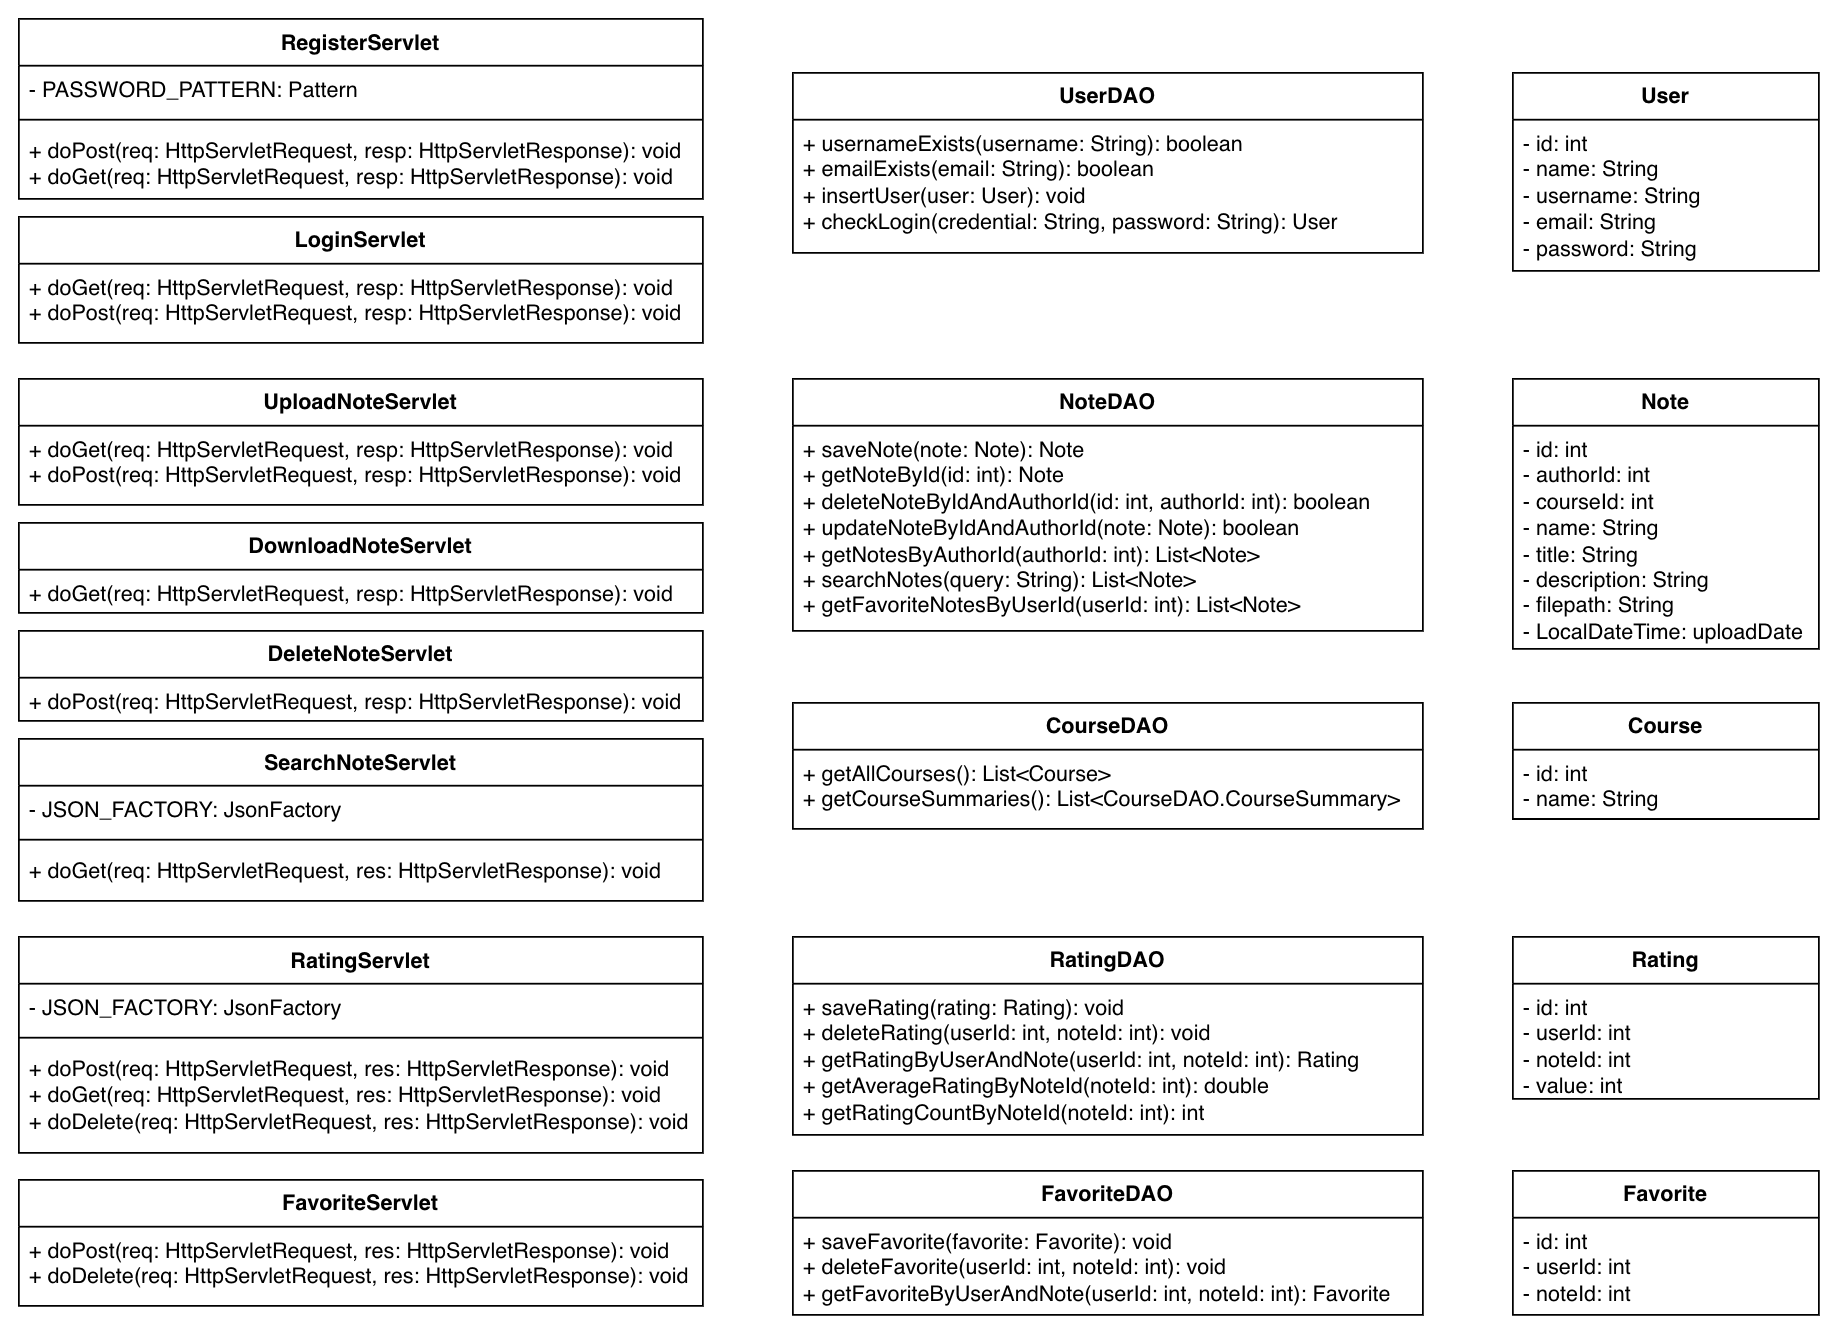

The diagram above was exported from draw.io. Its source (the exported page's mxGraphModel, read from the mxfile embedded in the PNG):
<mxGraphModel dx="1548" dy="1997" grid="1" gridSize="10" guides="1" tooltips="1" connect="1" arrows="1" fold="1" page="1" pageScale="1" pageWidth="827" pageHeight="1169" background="#ffffff" math="0" shadow="0">
  <root>
    <mxCell id="WIyWlLk6GJQsqaUBKTNV-0" />
    <mxCell id="WIyWlLk6GJQsqaUBKTNV-1" parent="WIyWlLk6GJQsqaUBKTNV-0" />
    <mxCell id="BZH6qIsuUmaS8cw42Rw1-22" parent="WIyWlLk6GJQsqaUBKTNV-1" style="swimlane;fontStyle=0;childLayout=stackLayout;horizontal=1;startSize=26;fillColor=none;horizontalStack=0;resizeParent=1;resizeParentMax=0;resizeLast=0;collapsible=1;marginBottom=0;whiteSpace=wrap;html=1;" value="&lt;b&gt;UserDAO&lt;/b&gt;" vertex="1">
      <mxGeometry height="100" width="350" x="440" y="-1090" as="geometry" />
    </mxCell>
    <mxCell id="BZH6qIsuUmaS8cw42Rw1-23" parent="BZH6qIsuUmaS8cw42Rw1-22" style="text;strokeColor=none;fillColor=none;align=left;verticalAlign=top;spacingLeft=4;spacingRight=4;overflow=hidden;rotatable=0;points=[[0,0.5],[1,0.5]];portConstraint=eastwest;whiteSpace=wrap;html=1;" value="&lt;div&gt;&lt;div&gt;&lt;div&gt;+ usernameExists(username: String): boolean&lt;/div&gt;&lt;div&gt;+ emailExists(email: String): boolean&lt;/div&gt;&lt;div&gt;+ insertUser(user: User): void&lt;/div&gt;&lt;div&gt;+ checkLogin(credential: String, password: String): User&lt;/div&gt;&lt;/div&gt;&lt;/div&gt;" vertex="1">
      <mxGeometry height="74" width="350" y="26" as="geometry" />
    </mxCell>
    <mxCell id="BZH6qIsuUmaS8cw42Rw1-24" parent="WIyWlLk6GJQsqaUBKTNV-1" style="swimlane;fontStyle=0;childLayout=stackLayout;horizontal=1;startSize=26;fillColor=none;horizontalStack=0;resizeParent=1;resizeParentMax=0;resizeLast=0;collapsible=1;marginBottom=0;whiteSpace=wrap;html=1;" value="&lt;b&gt;NoteDAO&lt;/b&gt;" vertex="1">
      <mxGeometry height="140" width="350" x="440" y="-920" as="geometry" />
    </mxCell>
    <mxCell id="BZH6qIsuUmaS8cw42Rw1-25" parent="BZH6qIsuUmaS8cw42Rw1-24" style="text;strokeColor=none;fillColor=none;align=left;verticalAlign=top;spacingLeft=4;spacingRight=4;overflow=hidden;rotatable=0;points=[[0,0.5],[1,0.5]];portConstraint=eastwest;whiteSpace=wrap;html=1;" value="&lt;div&gt;+ saveNote(note: Note): Note&lt;/div&gt;&lt;div&gt;+ getNoteById(id: int): Note&lt;/div&gt;&lt;div&gt;+ deleteNoteByIdAndAuthorId(id: int, authorId: int): boolean&lt;/div&gt;&lt;div&gt;+ updateNoteByIdAndAuthorId(note: Note): boolean&lt;/div&gt;&lt;div&gt;+ getNotesByAuthorId(authorId: int): List&amp;lt;Note&amp;gt;&lt;/div&gt;&lt;div&gt;+ searchNotes(query: String): List&amp;lt;Note&amp;gt;&lt;/div&gt;&lt;div&gt;+ getFavoriteNotesByUserId(userId: int): List&amp;lt;Note&amp;gt;&lt;/div&gt;&lt;div&gt;&lt;br&gt;&lt;/div&gt;" vertex="1">
      <mxGeometry height="114" width="350" y="26" as="geometry" />
    </mxCell>
    <mxCell id="BZH6qIsuUmaS8cw42Rw1-26" parent="WIyWlLk6GJQsqaUBKTNV-1" style="swimlane;fontStyle=0;childLayout=stackLayout;horizontal=1;startSize=26;fillColor=none;horizontalStack=0;resizeParent=1;resizeParentMax=0;resizeLast=0;collapsible=1;marginBottom=0;whiteSpace=wrap;html=1;" value="&lt;b&gt;RatingDAO&lt;/b&gt;" vertex="1">
      <mxGeometry height="110" width="350" x="440" y="-610" as="geometry" />
    </mxCell>
    <mxCell id="BZH6qIsuUmaS8cw42Rw1-27" parent="BZH6qIsuUmaS8cw42Rw1-26" style="text;strokeColor=none;fillColor=none;align=left;verticalAlign=top;spacingLeft=4;spacingRight=4;overflow=hidden;rotatable=0;points=[[0,0.5],[1,0.5]];portConstraint=eastwest;whiteSpace=wrap;html=1;" value="&lt;div&gt;+ saveRating(rating: Rating): void&lt;/div&gt;&lt;div&gt;+ deleteRating(userId: int, noteId: int): void&lt;/div&gt;&lt;div&gt;+ getRatingByUserAndNote(userId: int, noteId: int): Rating&lt;/div&gt;&lt;div&gt;+ getAverageRatingByNoteId(noteId: int): double&lt;/div&gt;&lt;div&gt;+ getRatingCountByNoteId(noteId: int): int&lt;/div&gt;&lt;div&gt;&lt;br&gt;&lt;/div&gt;" vertex="1">
      <mxGeometry height="84" width="350" y="26" as="geometry" />
    </mxCell>
    <mxCell id="BZH6qIsuUmaS8cw42Rw1-28" parent="WIyWlLk6GJQsqaUBKTNV-1" style="swimlane;fontStyle=0;childLayout=stackLayout;horizontal=1;startSize=26;fillColor=none;horizontalStack=0;resizeParent=1;resizeParentMax=0;resizeLast=0;collapsible=1;marginBottom=0;whiteSpace=wrap;html=1;" value="&lt;b&gt;FavoriteDAO&lt;/b&gt;" vertex="1">
      <mxGeometry height="80" width="350" x="440" y="-480" as="geometry" />
    </mxCell>
    <mxCell id="BZH6qIsuUmaS8cw42Rw1-29" parent="BZH6qIsuUmaS8cw42Rw1-28" style="text;strokeColor=none;fillColor=none;align=left;verticalAlign=top;spacingLeft=4;spacingRight=4;overflow=hidden;rotatable=0;points=[[0,0.5],[1,0.5]];portConstraint=eastwest;whiteSpace=wrap;html=1;" value="&lt;div&gt;+ saveFavorite(favorite: Favorite): void&lt;/div&gt;&lt;div&gt;+ deleteFavorite(userId: int, noteId: int): void&lt;/div&gt;&lt;div&gt;+ getFavoriteByUserAndNote(userId: int, noteId: int): Favorite&lt;/div&gt;&lt;div&gt;&lt;br&gt;&lt;/div&gt;" vertex="1">
      <mxGeometry height="54" width="350" y="26" as="geometry" />
    </mxCell>
    <mxCell id="BZH6qIsuUmaS8cw42Rw1-30" parent="WIyWlLk6GJQsqaUBKTNV-1" style="swimlane;fontStyle=0;childLayout=stackLayout;horizontal=1;startSize=26;fillColor=none;horizontalStack=0;resizeParent=1;resizeParentMax=0;resizeLast=0;collapsible=1;marginBottom=0;whiteSpace=wrap;html=1;" value="&lt;b&gt;CourseDAO&lt;/b&gt;" vertex="1">
      <mxGeometry height="70" width="350" x="440" y="-740" as="geometry" />
    </mxCell>
    <mxCell id="BZH6qIsuUmaS8cw42Rw1-31" parent="BZH6qIsuUmaS8cw42Rw1-30" style="text;strokeColor=none;fillColor=none;align=left;verticalAlign=top;spacingLeft=4;spacingRight=4;overflow=hidden;rotatable=0;points=[[0,0.5],[1,0.5]];portConstraint=eastwest;whiteSpace=wrap;html=1;" value="+ getAllCourses(): List&amp;lt;Course&amp;gt;&lt;br&gt;+ getCourseSummaries(): List&amp;lt;CourseDAO.CourseSummary&amp;gt;&lt;div&gt;&lt;br/&gt;&lt;/div&gt;" vertex="1">
      <mxGeometry height="44" width="350" y="26" as="geometry" />
    </mxCell>
    <mxCell id="BZH6qIsuUmaS8cw42Rw1-32" parent="WIyWlLk6GJQsqaUBKTNV-1" style="swimlane;fontStyle=0;childLayout=stackLayout;horizontal=1;startSize=26;fillColor=none;horizontalStack=0;resizeParent=1;resizeParentMax=0;resizeLast=0;collapsible=1;marginBottom=0;whiteSpace=wrap;html=1;" value="&lt;b&gt;LoginServlet&lt;/b&gt;" vertex="1">
      <mxGeometry height="70" width="380" x="10" y="-1010" as="geometry" />
    </mxCell>
    <mxCell id="BZH6qIsuUmaS8cw42Rw1-33" parent="BZH6qIsuUmaS8cw42Rw1-32" style="text;strokeColor=none;fillColor=none;align=left;verticalAlign=top;spacingLeft=4;spacingRight=4;overflow=hidden;rotatable=0;points=[[0,0.5],[1,0.5]];portConstraint=eastwest;whiteSpace=wrap;html=1;" value="&lt;div&gt;+ doGet(req: HttpServletRequest, resp: HttpServletResponse): void&lt;/div&gt;&lt;div&gt;+ doPost(req: HttpServletRequest, resp: HttpServletResponse): void&lt;/div&gt;" vertex="1">
      <mxGeometry height="44" width="380" y="26" as="geometry" />
    </mxCell>
    <mxCell id="BZH6qIsuUmaS8cw42Rw1-34" parent="WIyWlLk6GJQsqaUBKTNV-1" style="swimlane;fontStyle=1;align=center;verticalAlign=top;childLayout=stackLayout;horizontal=1;startSize=26;horizontalStack=0;resizeParent=1;resizeParentMax=0;resizeLast=0;collapsible=1;marginBottom=0;whiteSpace=wrap;html=1;" value="RegisterServlet" vertex="1">
      <mxGeometry height="100" width="380" x="10" y="-1120" as="geometry" />
    </mxCell>
    <mxCell id="BZH6qIsuUmaS8cw42Rw1-35" parent="BZH6qIsuUmaS8cw42Rw1-34" style="text;strokeColor=none;fillColor=none;align=left;verticalAlign=top;spacingLeft=4;spacingRight=4;overflow=hidden;rotatable=0;points=[[0,0.5],[1,0.5]];portConstraint=eastwest;whiteSpace=wrap;html=1;" value="- PASSWORD_PATTERN: Pattern" vertex="1">
      <mxGeometry height="26" width="380" y="26" as="geometry" />
    </mxCell>
    <mxCell id="BZH6qIsuUmaS8cw42Rw1-36" parent="BZH6qIsuUmaS8cw42Rw1-34" style="line;strokeWidth=1;fillColor=none;align=left;verticalAlign=middle;spacingTop=-1;spacingLeft=3;spacingRight=3;rotatable=0;labelPosition=right;points=[];portConstraint=eastwest;strokeColor=inherit;" value="" vertex="1">
      <mxGeometry height="8" width="380" y="52" as="geometry" />
    </mxCell>
    <mxCell id="BZH6qIsuUmaS8cw42Rw1-37" parent="BZH6qIsuUmaS8cw42Rw1-34" style="text;strokeColor=none;fillColor=none;align=left;verticalAlign=top;spacingLeft=4;spacingRight=4;overflow=hidden;rotatable=0;points=[[0,0.5],[1,0.5]];portConstraint=eastwest;whiteSpace=wrap;html=1;" value="&lt;div&gt;+ doPost(req: HttpServletRequest, resp: HttpServletResponse): void&lt;/div&gt;&lt;div&gt;+ doGet(req: HttpServletRequest, resp: HttpServletResponse): void&lt;/div&gt;&lt;div&gt;&lt;br&gt;&lt;/div&gt;" vertex="1">
      <mxGeometry height="40" width="380" y="60" as="geometry" />
    </mxCell>
    <mxCell id="BZH6qIsuUmaS8cw42Rw1-42" parent="WIyWlLk6GJQsqaUBKTNV-1" style="swimlane;fontStyle=0;childLayout=stackLayout;horizontal=1;startSize=26;fillColor=none;horizontalStack=0;resizeParent=1;resizeParentMax=0;resizeLast=0;collapsible=1;marginBottom=0;whiteSpace=wrap;html=1;" value="&lt;b&gt;UploadNote&lt;/b&gt;&lt;b&gt;Servlet&lt;/b&gt;" vertex="1">
      <mxGeometry height="70" width="380" x="10" y="-920" as="geometry" />
    </mxCell>
    <mxCell id="BZH6qIsuUmaS8cw42Rw1-43" parent="BZH6qIsuUmaS8cw42Rw1-42" style="text;strokeColor=none;fillColor=none;align=left;verticalAlign=top;spacingLeft=4;spacingRight=4;overflow=hidden;rotatable=0;points=[[0,0.5],[1,0.5]];portConstraint=eastwest;whiteSpace=wrap;html=1;" value="&lt;div&gt;+ doGet(req: HttpServletRequest, resp: HttpServletResponse): void&lt;/div&gt;&lt;div&gt;+ doPost(req: HttpServletRequest, resp: HttpServletResponse): void&lt;/div&gt;&lt;div&gt;&lt;br&gt;&lt;/div&gt;" vertex="1">
      <mxGeometry height="44" width="380" y="26" as="geometry" />
    </mxCell>
    <mxCell id="BZH6qIsuUmaS8cw42Rw1-44" parent="WIyWlLk6GJQsqaUBKTNV-1" style="swimlane;fontStyle=0;childLayout=stackLayout;horizontal=1;startSize=26;fillColor=none;horizontalStack=0;resizeParent=1;resizeParentMax=0;resizeLast=0;collapsible=1;marginBottom=0;whiteSpace=wrap;html=1;" value="&lt;b&gt;DownloadNote&lt;/b&gt;&lt;b&gt;Servlet&lt;/b&gt;" vertex="1">
      <mxGeometry height="50" width="380" x="10" y="-840" as="geometry" />
    </mxCell>
    <mxCell id="BZH6qIsuUmaS8cw42Rw1-45" parent="BZH6qIsuUmaS8cw42Rw1-44" style="text;strokeColor=none;fillColor=none;align=left;verticalAlign=top;spacingLeft=4;spacingRight=4;overflow=hidden;rotatable=0;points=[[0,0.5],[1,0.5]];portConstraint=eastwest;whiteSpace=wrap;html=1;" value="+ doGet(req: HttpServletRequest, resp: HttpServletResponse): void&lt;div&gt;&lt;br&gt;&lt;/div&gt;" vertex="1">
      <mxGeometry height="24" width="380" y="26" as="geometry" />
    </mxCell>
    <mxCell id="BZH6qIsuUmaS8cw42Rw1-49" parent="WIyWlLk6GJQsqaUBKTNV-1" style="swimlane;fontStyle=0;childLayout=stackLayout;horizontal=1;startSize=26;fillColor=none;horizontalStack=0;resizeParent=1;resizeParentMax=0;resizeLast=0;collapsible=1;marginBottom=0;whiteSpace=wrap;html=1;" value="&lt;b&gt;DeleteNoteServlet&lt;/b&gt;" vertex="1">
      <mxGeometry height="50" width="380" x="10" y="-780" as="geometry" />
    </mxCell>
    <mxCell id="BZH6qIsuUmaS8cw42Rw1-50" parent="BZH6qIsuUmaS8cw42Rw1-49" style="text;strokeColor=none;fillColor=none;align=left;verticalAlign=top;spacingLeft=4;spacingRight=4;overflow=hidden;rotatable=0;points=[[0,0.5],[1,0.5]];portConstraint=eastwest;whiteSpace=wrap;html=1;" value="+ doPost(req: HttpServletRequest, resp: HttpServletResponse): void&lt;div&gt;&lt;br&gt;&lt;/div&gt;" vertex="1">
      <mxGeometry height="24" width="380" y="26" as="geometry" />
    </mxCell>
    <mxCell id="BZH6qIsuUmaS8cw42Rw1-53" parent="WIyWlLk6GJQsqaUBKTNV-1" style="swimlane;fontStyle=1;align=center;verticalAlign=top;childLayout=stackLayout;horizontal=1;startSize=26;horizontalStack=0;resizeParent=1;resizeParentMax=0;resizeLast=0;collapsible=1;marginBottom=0;whiteSpace=wrap;html=1;" value="SearchNoteServlet" vertex="1">
      <mxGeometry height="90" width="380" x="10" y="-720" as="geometry" />
    </mxCell>
    <mxCell id="BZH6qIsuUmaS8cw42Rw1-54" parent="BZH6qIsuUmaS8cw42Rw1-53" style="text;strokeColor=none;fillColor=none;align=left;verticalAlign=top;spacingLeft=4;spacingRight=4;overflow=hidden;rotatable=0;points=[[0,0.5],[1,0.5]];portConstraint=eastwest;whiteSpace=wrap;html=1;" value="- JSON_FACTORY: JsonFactory&amp;nbsp;" vertex="1">
      <mxGeometry height="26" width="380" y="26" as="geometry" />
    </mxCell>
    <mxCell id="BZH6qIsuUmaS8cw42Rw1-55" parent="BZH6qIsuUmaS8cw42Rw1-53" style="line;strokeWidth=1;fillColor=none;align=left;verticalAlign=middle;spacingTop=-1;spacingLeft=3;spacingRight=3;rotatable=0;labelPosition=right;points=[];portConstraint=eastwest;strokeColor=inherit;" value="" vertex="1">
      <mxGeometry height="8" width="380" y="52" as="geometry" />
    </mxCell>
    <mxCell id="BZH6qIsuUmaS8cw42Rw1-56" parent="BZH6qIsuUmaS8cw42Rw1-53" style="text;strokeColor=none;fillColor=none;align=left;verticalAlign=top;spacingLeft=4;spacingRight=4;overflow=hidden;rotatable=0;points=[[0,0.5],[1,0.5]];portConstraint=eastwest;whiteSpace=wrap;html=1;" value="+ doGet(req: HttpServletRequest, res: HttpServletResponse): void" vertex="1">
      <mxGeometry height="30" width="380" y="60" as="geometry" />
    </mxCell>
    <mxCell id="BZH6qIsuUmaS8cw42Rw1-57" parent="WIyWlLk6GJQsqaUBKTNV-1" style="swimlane;fontStyle=1;align=center;verticalAlign=top;childLayout=stackLayout;horizontal=1;startSize=26;horizontalStack=0;resizeParent=1;resizeParentMax=0;resizeLast=0;collapsible=1;marginBottom=0;whiteSpace=wrap;html=1;" value="RatingServlet" vertex="1">
      <mxGeometry height="120" width="380" x="10" y="-610" as="geometry" />
    </mxCell>
    <mxCell id="BZH6qIsuUmaS8cw42Rw1-58" parent="BZH6qIsuUmaS8cw42Rw1-57" style="text;strokeColor=none;fillColor=none;align=left;verticalAlign=top;spacingLeft=4;spacingRight=4;overflow=hidden;rotatable=0;points=[[0,0.5],[1,0.5]];portConstraint=eastwest;whiteSpace=wrap;html=1;" value="- JSON_FACTORY: JsonFactory&amp;nbsp;" vertex="1">
      <mxGeometry height="26" width="380" y="26" as="geometry" />
    </mxCell>
    <mxCell id="BZH6qIsuUmaS8cw42Rw1-59" parent="BZH6qIsuUmaS8cw42Rw1-57" style="line;strokeWidth=1;fillColor=none;align=left;verticalAlign=middle;spacingTop=-1;spacingLeft=3;spacingRight=3;rotatable=0;labelPosition=right;points=[];portConstraint=eastwest;strokeColor=inherit;" value="" vertex="1">
      <mxGeometry height="8" width="380" y="52" as="geometry" />
    </mxCell>
    <mxCell id="BZH6qIsuUmaS8cw42Rw1-60" parent="BZH6qIsuUmaS8cw42Rw1-57" style="text;strokeColor=none;fillColor=none;align=left;verticalAlign=top;spacingLeft=4;spacingRight=4;overflow=hidden;rotatable=0;points=[[0,0.5],[1,0.5]];portConstraint=eastwest;whiteSpace=wrap;html=1;" value="&lt;div&gt;+ doPost(req: HttpServletRequest, res: HttpServletResponse): void&lt;/div&gt;&lt;div&gt;+ doGet(req: HttpServletRequest, res: HttpServletResponse): void&lt;/div&gt;&lt;div&gt;+ doDelete(req: HttpServletRequest, res: HttpServletResponse): void&lt;/div&gt;" vertex="1">
      <mxGeometry height="60" width="380" y="60" as="geometry" />
    </mxCell>
    <mxCell id="BZH6qIsuUmaS8cw42Rw1-61" parent="WIyWlLk6GJQsqaUBKTNV-1" style="swimlane;fontStyle=0;childLayout=stackLayout;horizontal=1;startSize=26;fillColor=none;horizontalStack=0;resizeParent=1;resizeParentMax=0;resizeLast=0;collapsible=1;marginBottom=0;whiteSpace=wrap;html=1;" value="&lt;b&gt;FavoriteServlet&lt;/b&gt;" vertex="1">
      <mxGeometry height="70" width="380" x="10" y="-475" as="geometry" />
    </mxCell>
    <mxCell id="BZH6qIsuUmaS8cw42Rw1-62" parent="BZH6qIsuUmaS8cw42Rw1-61" style="text;strokeColor=none;fillColor=none;align=left;verticalAlign=top;spacingLeft=4;spacingRight=4;overflow=hidden;rotatable=0;points=[[0,0.5],[1,0.5]];portConstraint=eastwest;whiteSpace=wrap;html=1;" value="&lt;div&gt;+ doPost(req: HttpServletRequest, res: HttpServletResponse): void&lt;/div&gt;&lt;div&gt;+ doDelete(req: HttpServletRequest, res: HttpServletResponse): void&lt;/div&gt;&lt;div&gt;&lt;br&gt;&lt;/div&gt;" vertex="1">
      <mxGeometry height="44" width="380" y="26" as="geometry" />
    </mxCell>
    <mxCell id="BZH6qIsuUmaS8cw42Rw1-10" parent="WIyWlLk6GJQsqaUBKTNV-1" style="swimlane;fontStyle=0;childLayout=stackLayout;horizontal=1;startSize=26;fillColor=none;horizontalStack=0;resizeParent=1;resizeParentMax=0;resizeLast=0;collapsible=1;marginBottom=0;whiteSpace=wrap;html=1;" value="&lt;b&gt;Rating&lt;/b&gt;" vertex="1">
      <mxGeometry height="90" width="170" x="840" y="-610" as="geometry" />
    </mxCell>
    <mxCell id="BZH6qIsuUmaS8cw42Rw1-11" parent="BZH6qIsuUmaS8cw42Rw1-10" style="text;strokeColor=none;fillColor=none;align=left;verticalAlign=top;spacingLeft=4;spacingRight=4;overflow=hidden;rotatable=0;points=[[0,0.5],[1,0.5]];portConstraint=eastwest;whiteSpace=wrap;html=1;" value="&lt;div&gt;- id: int&lt;div&gt;- userId: int&lt;/div&gt;&lt;div&gt;- noteId: int&lt;br&gt;&lt;/div&gt;&lt;/div&gt;- value: int" vertex="1">
      <mxGeometry height="64" width="170" y="26" as="geometry" />
    </mxCell>
    <mxCell id="BZH6qIsuUmaS8cw42Rw1-12" parent="WIyWlLk6GJQsqaUBKTNV-1" style="swimlane;fontStyle=0;childLayout=stackLayout;horizontal=1;startSize=26;fillColor=none;horizontalStack=0;resizeParent=1;resizeParentMax=0;resizeLast=0;collapsible=1;marginBottom=0;whiteSpace=wrap;html=1;" value="&lt;b&gt;Favorite&lt;/b&gt;" vertex="1">
      <mxGeometry height="80" width="170" x="840" y="-480" as="geometry" />
    </mxCell>
    <mxCell id="BZH6qIsuUmaS8cw42Rw1-13" parent="BZH6qIsuUmaS8cw42Rw1-12" style="text;strokeColor=none;fillColor=none;align=left;verticalAlign=top;spacingLeft=4;spacingRight=4;overflow=hidden;rotatable=0;points=[[0,0.5],[1,0.5]];portConstraint=eastwest;whiteSpace=wrap;html=1;" value="&lt;div&gt;- id: int&lt;div&gt;- userId: int&lt;/div&gt;&lt;div&gt;- noteId: int&lt;br&gt;&lt;/div&gt;&lt;/div&gt;" vertex="1">
      <mxGeometry height="54" width="170" y="26" as="geometry" />
    </mxCell>
    <mxCell id="BZH6qIsuUmaS8cw42Rw1-14" parent="WIyWlLk6GJQsqaUBKTNV-1" style="swimlane;fontStyle=0;childLayout=stackLayout;horizontal=1;startSize=26;fillColor=none;horizontalStack=0;resizeParent=1;resizeParentMax=0;resizeLast=0;collapsible=1;marginBottom=0;whiteSpace=wrap;html=1;" value="&lt;b&gt;Course&lt;/b&gt;" vertex="1">
      <mxGeometry height="64.5" width="170" x="840" y="-740" as="geometry" />
    </mxCell>
    <mxCell id="BZH6qIsuUmaS8cw42Rw1-15" parent="BZH6qIsuUmaS8cw42Rw1-14" style="text;strokeColor=none;fillColor=none;align=left;verticalAlign=top;spacingLeft=4;spacingRight=4;overflow=hidden;rotatable=0;points=[[0,0.5],[1,0.5]];portConstraint=eastwest;whiteSpace=wrap;html=1;" value="&lt;div&gt;- id: int&lt;div&gt;- name: String&lt;/div&gt;&lt;div&gt;&lt;br&gt;&lt;/div&gt;&lt;/div&gt;" vertex="1">
      <mxGeometry height="38.5" width="170" y="26" as="geometry" />
    </mxCell>
    <mxCell id="BZH6qIsuUmaS8cw42Rw1-4" parent="WIyWlLk6GJQsqaUBKTNV-1" style="swimlane;fontStyle=0;childLayout=stackLayout;horizontal=1;startSize=26;fillColor=none;horizontalStack=0;resizeParent=1;resizeParentMax=0;resizeLast=0;collapsible=1;marginBottom=0;whiteSpace=wrap;html=1;" value="&lt;b&gt;User&lt;/b&gt;" vertex="1">
      <mxGeometry height="110" width="170" x="839.9985185185185" y="-1090" as="geometry" />
    </mxCell>
    <mxCell id="BZH6qIsuUmaS8cw42Rw1-5" parent="BZH6qIsuUmaS8cw42Rw1-4" style="text;strokeColor=none;fillColor=none;align=left;verticalAlign=top;spacingLeft=4;spacingRight=4;overflow=hidden;rotatable=0;points=[[0,0.5],[1,0.5]];portConstraint=eastwest;whiteSpace=wrap;html=1;" value="- id: int&lt;div&gt;- name: String&lt;/div&gt;&lt;div&gt;- username: String&lt;/div&gt;&lt;div&gt;- email: String&lt;/div&gt;&lt;div&gt;- password: String&lt;/div&gt;" vertex="1">
      <mxGeometry height="84" width="170" y="26" as="geometry" />
    </mxCell>
    <mxCell id="BZH6qIsuUmaS8cw42Rw1-8" parent="WIyWlLk6GJQsqaUBKTNV-1" style="swimlane;fontStyle=0;childLayout=stackLayout;horizontal=1;startSize=26;fillColor=none;horizontalStack=0;resizeParent=1;resizeParentMax=0;resizeLast=0;collapsible=1;marginBottom=0;whiteSpace=wrap;html=1;" value="&lt;b&gt;Note&lt;/b&gt;" vertex="1">
      <mxGeometry height="150" width="170" x="840.0014102564103" y="-920" as="geometry" />
    </mxCell>
    <mxCell id="BZH6qIsuUmaS8cw42Rw1-9" parent="BZH6qIsuUmaS8cw42Rw1-8" style="text;strokeColor=none;fillColor=none;align=left;verticalAlign=top;spacingLeft=4;spacingRight=4;overflow=hidden;rotatable=0;points=[[0,0.5],[1,0.5]];portConstraint=eastwest;whiteSpace=wrap;html=1;" value="- id: int&lt;div&gt;- authorId: int&lt;/div&gt;&lt;div&gt;- courseId: int&lt;br&gt;&lt;div&gt;- name: String&lt;/div&gt;&lt;div&gt;- title: String&lt;/div&gt;&lt;div&gt;- description: String&lt;/div&gt;&lt;div&gt;- filepath: String&lt;/div&gt;&lt;/div&gt;&lt;div&gt;- LocalDateTime: uploadDate&lt;/div&gt;" vertex="1">
      <mxGeometry height="124" width="170" y="26" as="geometry" />
    </mxCell>
  </root>
</mxGraphModel>